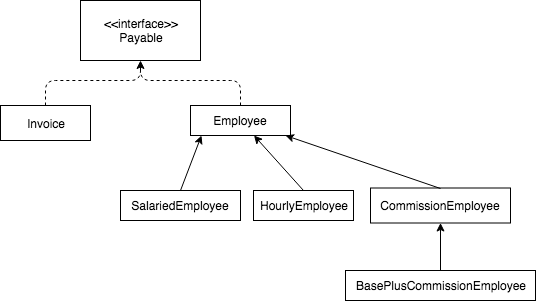

The diagram above was exported from draw.io. Its source (the exported page's mxGraphModel, read from the mxfile embedded in the PNG):
<mxGraphModel dx="918" dy="624" grid="1" gridSize="10" guides="1" tooltips="1" connect="1" arrows="1" fold="1" page="1" pageScale="1" pageWidth="827" pageHeight="1169" math="0" shadow="0">
  <root>
    <mxCell id="0" />
    <mxCell id="1" parent="0" />
    <mxCell id="2" value="Employee" style="rounded=0;whiteSpace=wrap;html=1;" vertex="1" parent="1">
      <mxGeometry x="250" y="135" width="100" height="30" as="geometry" />
    </mxCell>
    <mxCell id="3" value="SalariedEmployee" style="rounded=0;whiteSpace=wrap;html=1;" vertex="1" parent="1">
      <mxGeometry x="180" y="220" width="120" height="30" as="geometry" />
    </mxCell>
    <mxCell id="4" value="HourlyEmployee" style="rounded=0;whiteSpace=wrap;html=1;" vertex="1" parent="1">
      <mxGeometry x="313" y="220" width="100" height="30" as="geometry" />
    </mxCell>
    <mxCell id="5" value="CommissionEmployee" style="rounded=0;whiteSpace=wrap;html=1;" vertex="1" parent="1">
      <mxGeometry x="430" y="217.5" width="140" height="35" as="geometry" />
    </mxCell>
    <mxCell id="6" style="edgeStyle=orthogonalEdgeStyle;rounded=0;orthogonalLoop=1;jettySize=auto;html=1;exitX=0.5;exitY=0;exitDx=0;exitDy=0;" edge="1" source="7" target="5" parent="1">
      <mxGeometry relative="1" as="geometry" />
    </mxCell>
    <mxCell id="7" value="BasePlusCommissionEmployee" style="rounded=0;whiteSpace=wrap;html=1;" vertex="1" parent="1">
      <mxGeometry x="405" y="300" width="190" height="30" as="geometry" />
    </mxCell>
    <mxCell id="8" value="" style="endArrow=classic;html=1;entryX=0.11;entryY=1;entryDx=0;entryDy=0;entryPerimeter=0;exitX=0.5;exitY=0;exitDx=0;exitDy=0;" edge="1" source="3" target="2" parent="1">
      <mxGeometry width="50" height="50" relative="1" as="geometry">
        <mxPoint x="260" y="240" as="sourcePoint" />
        <mxPoint x="310" y="190" as="targetPoint" />
      </mxGeometry>
    </mxCell>
    <mxCell id="9" value="" style="endArrow=classic;html=1;entryX=0.95;entryY=1;entryDx=0;entryDy=0;entryPerimeter=0;exitX=0.5;exitY=0;exitDx=0;exitDy=0;" edge="1" source="5" target="2" parent="1">
      <mxGeometry width="50" height="50" relative="1" as="geometry">
        <mxPoint x="530" y="220" as="sourcePoint" />
        <mxPoint x="530" y="190" as="targetPoint" />
      </mxGeometry>
    </mxCell>
    <mxCell id="10" value="Invoice" style="rounded=0;whiteSpace=wrap;html=1;" vertex="1" parent="1">
      <mxGeometry x="60" y="135" width="90" height="35" as="geometry" />
    </mxCell>
    <mxCell id="11" value="&amp;lt;&amp;lt;interface&amp;gt;&amp;gt;&lt;br&gt;Payable&lt;br&gt;" style="rounded=0;whiteSpace=wrap;html=1;" vertex="1" parent="1">
      <mxGeometry x="140" y="30" width="120" height="60" as="geometry" />
    </mxCell>
    <mxCell id="12" value="" style="endArrow=classic;html=1;exitX=0.5;exitY=0;exitDx=0;exitDy=0;" edge="1" source="4" target="2" parent="1">
      <mxGeometry width="50" height="50" relative="1" as="geometry">
        <mxPoint x="375" y="225" as="sourcePoint" />
        <mxPoint x="425" y="175" as="targetPoint" />
      </mxGeometry>
    </mxCell>
    <mxCell id="13" value="" style="endArrow=none;dashed=1;html=1;exitX=0.5;exitY=0;exitDx=0;exitDy=0;entryX=0.5;entryY=1;entryDx=0;entryDy=0;" edge="1" source="10" target="11" parent="1">
      <mxGeometry width="50" height="50" relative="1" as="geometry">
        <mxPoint x="80" y="135" as="sourcePoint" />
        <mxPoint x="130" y="85" as="targetPoint" />
        <Array as="points">
          <mxPoint x="105" y="110" />
          <mxPoint x="200" y="110" />
        </Array>
      </mxGeometry>
    </mxCell>
    <mxCell id="14" value="" style="endArrow=none;dashed=1;html=1;exitX=0.5;exitY=0;exitDx=0;exitDy=0;" edge="1" source="2" parent="1">
      <mxGeometry width="50" height="50" relative="1" as="geometry">
        <mxPoint x="280" y="135" as="sourcePoint" />
        <mxPoint x="200" y="90" as="targetPoint" />
        <Array as="points">
          <mxPoint x="300" y="110" />
          <mxPoint x="200" y="110" />
        </Array>
      </mxGeometry>
    </mxCell>
    <mxCell id="15" value="" style="endArrow=classic;html=1;entryX=0.5;entryY=1;entryDx=0;entryDy=0;" edge="1" target="11" parent="1">
      <mxGeometry width="50" height="50" relative="1" as="geometry">
        <mxPoint x="200" y="100" as="sourcePoint" />
        <mxPoint x="205" y="80" as="targetPoint" />
      </mxGeometry>
    </mxCell>
  </root>
</mxGraphModel>